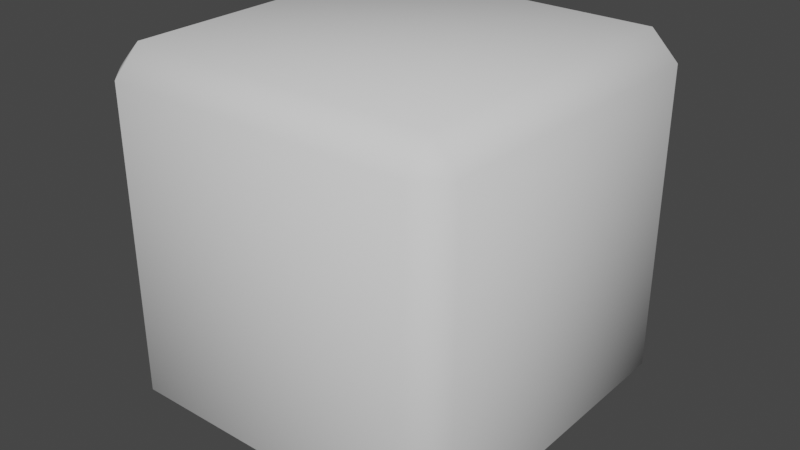 # Source: cube_1.blend  (saved by Blender 2.92.15; exported with 4.5.12 LTS)
import bpy
from mathutils import Matrix  # noqa: F401  (used for matrix-valued properties, if any)

bpy.ops.wm.read_factory_settings(use_empty=True)
scene = bpy.context.scene
scene.name = 'Scene'

# ---- collections
col_collection = bpy.data.collections.new('Collection'); scene.collection.children.link(col_collection)

# ---- world
world_world = bpy.data.worlds.new('World'); scene.world = world_world
world_world.use_nodes = True; world_world.node_tree.nodes.clear()
_N = world_world.node_tree.nodes; _L = world_world.node_tree.links
n0 = _N.new('ShaderNodeOutputWorld'); n0.name = 'World Output'; n0.location = (300, 300)
n1 = _N.new('ShaderNodeBackground'); n1.name = 'Background'; n1.location = (10, 300)
n1.inputs[0].default_value = (0.05088, 0.05088, 0.05088, 1.0)
_L.new(n1.outputs[0], n0.inputs[0])
n0.is_active_output = True
world_world.color = (0.05088, 0.05088, 0.05088)
world_world.use_sun_shadow = False
world_world.sun_shadow_jitter_overblur = 0.0

# ---- meshes
me_cube_001 = bpy.data.meshes.new('Cube.001')
me_cube_001.from_pydata([(-0.85, -1.0, 0.85), (-0.85, -0.85, 1.0), (-1.0, -0.85, 0.85), (-0.85, 0.85, 1.0), (-0.85, 1.0, 0.85), (-1.0, 0.85, 0.85), (-0.85, -1.0, -0.85), (-1.0, -0.85, -0.85), (-0.85, -0.85, -1.0), (-0.85, 1.0, -0.85), (-0.85, 0.85, -1.0), (-1.0, 0.85, -0.85), (0.85, -1.0, 0.85), (1.0, -0.85, 0.85), (0.85, -0.85, 1.0), (0.85, 1.0, 0.85), (0.85, 0.85, 1.0), (1.0, 0.85, 0.85), (0.85, -1.0, -0.85), (0.85, -0.85, -1.0), (1.0, -0.85, -0.85), (0.85, 1.0, -0.85), (1.0, 0.85, -0.85), (0.85, 0.85, -1.0)], [], [(14, 16, 3, 1), (20, 22, 17, 13), (21, 9, 4, 15), (2, 5, 11, 7), (8, 10, 23, 19), (0, 1, 2), (3, 4, 5), (6, 7, 8), (9, 10, 11), (12, 13, 14), (15, 16, 17), (18, 19, 20), (21, 22, 23), (6, 0, 2, 7), (1, 3, 5, 2), (4, 9, 11, 5), (10, 8, 7, 11), (18, 6, 8, 19), (9, 21, 23, 10), (22, 20, 19, 23), (12, 18, 20, 13), (21, 15, 17, 22), (16, 14, 13, 17), (0, 12, 14, 1), (15, 4, 3, 16), (6, 18, 12, 0)])
me_cube_001.polygons.foreach_set('use_smooth', [True] * 26)
_uv = me_cube_001.uv_layers.new(name='UVMap')
_uv.uv.foreach_set('vector', [0.0001476, 0.2501, 0.0001476, 0.02787, 0.2223, 0.02787, 0.2223, 0.2501, 0.4994, 0.2223, 0.4994, 0.0001476, 0.7216, 0.0001476, 0.7216, 0.2223, 0.0001476, 0.7777, 0.2223, 0.7777, 0.2223, 0.9999, 0.0001476, 0.9999, 0.4994, 0.4448, 0.4994, 0.2226, 0.7216, 0.2226, 0.7216, 0.4448, 0.2223, 0.5277, 0.2223, 0.7499, 0.0001476, 0.7499, 0.0001476, 0.5277, 0.2453, 0.5604, 0.2226, 0.5364, 0.2513, 0.5309, 0.2226, 0.3069, 0.247, 0.2839, 0.2523, 0.3126, 0.4748, 0.5674, 0.4695, 0.5387, 0.4991, 0.5444, 0.4765, 0.2909, 0.4991, 0.3149, 0.4705, 0.3204, 0.2226, 0.2526, 0.2513, 0.2471, 0.2453, 0.2766, 0.4991, 0.2607, 0.4748, 0.2836, 0.4695, 0.2549, 0.2226, 0.0231, 0.247, 0.0001476, 0.2523, 0.02883, 0.4991, 0.03116, 0.4705, 0.03663, 0.4765, 0.007138, 0.4748, 0.5674, 0.2453, 0.5604, 0.2513, 0.5309, 0.4695, 0.5387, 0.2226, 0.5364, 0.2226, 0.3069, 0.2523, 0.3126, 0.2513, 0.5309, 0.247, 0.2839, 0.4765, 0.2909, 0.4705, 0.3204, 0.2523, 0.3126, 0.4991, 0.3149, 0.4991, 0.5444, 0.4695, 0.5387, 0.4705, 0.3204, 0.0001476, 0.5, 0.2223, 0.5, 0.2223, 0.5277, 0.0001476, 0.5277, 0.2223, 0.7777, 0.0001476, 0.7777, 0.0001476, 0.7499, 0.2223, 0.7499, 0.4705, 0.03663, 0.2523, 0.02883, 0.247, 0.0001476, 0.4765, 0.007138, 0.2226, 0.2526, 0.2226, 0.0231, 0.2523, 0.02883, 0.2513, 0.2471, 0.4991, 0.03116, 0.4991, 0.2607, 0.4695, 0.2549, 0.4705, 0.03663, 0.4748, 0.2836, 0.2453, 0.2766, 0.2513, 0.2471, 0.4695, 0.2549, 0.2223, 0.2778, 0.0001476, 0.2778, 0.0001476, 0.2501, 0.2223, 0.2501, 0.0001476, 0.0001476, 0.2223, 0.0001476, 0.2223, 0.02787, 0.0001476, 0.02787, 0.2223, 0.5, 0.0001476, 0.5, 0.0001476, 0.2778, 0.2223, 0.2778])
me_cube_001.use_remesh_fix_poles = True
me_cube_001.use_remesh_preserve_attributes = False
me_cube_001.use_mirror_vertex_groups = False
me_cube_001.update()

# ---- objects
ob_cube = bpy.data.objects.new('Cube', me_cube_001)

# ---- transforms, parenting, visibility, modifiers, constraints
ob_cube.location = (0.0, 0.0, 0.0)
ob_cube.rotation_euler = (1.571, 0.0, 0.0)
ob_cube.lineart.crease_threshold = 0.0

# ---- collection membership
col_collection.objects.link(ob_cube)

# ---- scene / render settings (as saved in the file)
scene.frame_start = 1; scene.frame_end = 250; scene.frame_set(1)
scene.render.engine = 'BLENDER_EEVEE_NEXT'
scene.cycles.use_denoising = False
scene.cycles.samples = 128
scene.cycles.sampling_pattern = 'TABULATED_SOBOL'
scene.cycles.use_adaptive_sampling = False
scene.cycles.use_light_tree = False
scene.view_settings.view_transform = 'Filmic'
bpy.context.view_layer.update()

# ---- added for rendering (the .blend has no active camera and no usable light): camera, sun
cam_auto = bpy.data.cameras.new('AutoCamera')
cam_auto.lens = 50.0
cam_auto.sensor_width = 36.0
cam_auto.clip_end = 1000.0
ob_auto_camera = bpy.data.objects.new('AutoCamera', cam_auto)
scene.collection.objects.link(ob_auto_camera)
ob_auto_camera.location = (3.20507, -3.84609, 2.56406)
ob_auto_camera.rotation_euler = (1.09748, -7.21219e-08, 0.694738)
scene.camera = ob_auto_camera
light_auto_sun = bpy.data.lights.new('AutoSun', 'SUN')
light_auto_sun.energy = 3.0
light_auto_sun.angle = 0.0523599
ob_auto_sun = bpy.data.objects.new('AutoSun', light_auto_sun)
scene.collection.objects.link(ob_auto_sun)
ob_auto_sun.rotation_euler = (0.872665, 0.174533, 0.523599)
bpy.context.view_layer.update()
